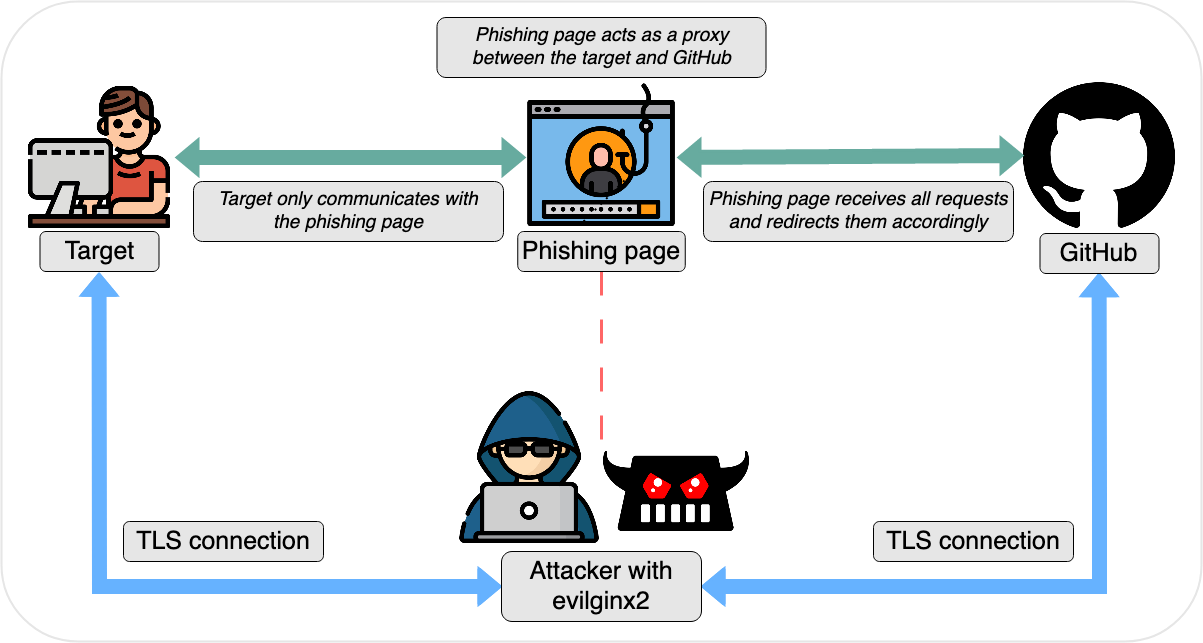

The diagram above was exported from draw.io. Its source (the exported page's mxGraphModel, read from the mxfile embedded in the PNG):
<mxGraphModel dx="3559" dy="1282" grid="1" gridSize="10" guides="1" tooltips="1" connect="1" arrows="1" fold="1" page="1" pageScale="1" pageWidth="1169" pageHeight="827" math="0" shadow="0">
  <root>
    <mxCell id="0" />
    <mxCell id="1" parent="0" />
    <mxCell id="zZXgHpp1jXZN8DM9VPT4-38" value="" style="rounded=1;whiteSpace=wrap;html=1;labelBackgroundColor=none;fillStyle=auto;strokeColor=#E6E6E6;fontSize=25;fillColor=none;strokeWidth=2;arcSize=12;" vertex="1" parent="1">
      <mxGeometry x="-262" y="220" width="1200" height="640" as="geometry" />
    </mxCell>
    <mxCell id="zZXgHpp1jXZN8DM9VPT4-23" value="" style="ellipse;whiteSpace=wrap;html=1;aspect=fixed;labelBackgroundColor=#FFFFFF;strokeColor=none;fontSize=19;" vertex="1" parent="1">
      <mxGeometry x="765" y="308" width="142" height="142" as="geometry" />
    </mxCell>
    <mxCell id="zZXgHpp1jXZN8DM9VPT4-2" value="" style="shape=image;imageAspect=0;aspect=fixed;verticalLabelPosition=bottom;verticalAlign=top;image=https://cdn-icons-png.flaticon.com/512/3749/3749784.png;" vertex="1" parent="1">
      <mxGeometry x="-240" y="300" width="152" height="152" as="geometry" />
    </mxCell>
    <mxCell id="zZXgHpp1jXZN8DM9VPT4-8" style="edgeStyle=orthogonalEdgeStyle;rounded=0;orthogonalLoop=1;jettySize=auto;html=1;strokeColor=#FF6666;dashed=1;dashPattern=8 8;strokeWidth=3;endArrow=none;endFill=0;exitX=0.5;exitY=1;exitDx=0;exitDy=0;" edge="1" parent="1" source="zZXgHpp1jXZN8DM9VPT4-36">
      <mxGeometry relative="1" as="geometry">
        <mxPoint x="338" y="660" as="targetPoint" />
        <mxPoint x="338.3600000000001" y="493.24" as="sourcePoint" />
      </mxGeometry>
    </mxCell>
    <mxCell id="zZXgHpp1jXZN8DM9VPT4-3" value="" style="shape=image;imageAspect=0;aspect=fixed;verticalLabelPosition=bottom;verticalAlign=top;image=https://cdn-icons-png.flaticon.com/512/4397/4397166.png;" vertex="1" parent="1">
      <mxGeometry x="262" y="300" width="152" height="152" as="geometry" />
    </mxCell>
    <mxCell id="zZXgHpp1jXZN8DM9VPT4-4" value="" style="shape=image;imageAspect=0;aspect=fixed;verticalLabelPosition=bottom;verticalAlign=top;image=https://cdn-icons-png.flaticon.com/512/2111/2111432.png;" vertex="1" parent="1">
      <mxGeometry x="760" y="298" width="152" height="152" as="geometry" />
    </mxCell>
    <mxCell id="zZXgHpp1jXZN8DM9VPT4-5" value="" style="shape=image;imageAspect=0;aspect=fixed;verticalLabelPosition=bottom;verticalAlign=top;image=https://cdn-icons-png.flaticon.com/512/924/924915.png;" vertex="1" parent="1">
      <mxGeometry x="190" y="610" width="152" height="152" as="geometry" />
    </mxCell>
    <mxCell id="zZXgHpp1jXZN8DM9VPT4-6" value="" style="shape=image;imageAspect=0;aspect=fixed;verticalLabelPosition=bottom;verticalAlign=top;image=https://raw.githubusercontent.com/kgretzky/evilginx2/master/media/img/evilginx2-logo-512.png;" vertex="1" parent="1">
      <mxGeometry x="340" y="670" width="146.29" height="80" as="geometry" />
    </mxCell>
    <mxCell id="zZXgHpp1jXZN8DM9VPT4-7" value="" style="endArrow=none;dashed=1;html=1;dashPattern=1 3;strokeWidth=2;rounded=0;" edge="1" parent="1">
      <mxGeometry width="50" height="50" relative="1" as="geometry">
        <mxPoint x="320" y="440" as="sourcePoint" />
        <mxPoint x="370" y="390" as="targetPoint" />
      </mxGeometry>
    </mxCell>
    <mxCell id="zZXgHpp1jXZN8DM9VPT4-10" value="" style="shape=flexArrow;endArrow=classic;startArrow=classic;html=1;rounded=0;strokeColor=#66B2FF;strokeWidth=3;entryX=0;entryY=0.5;entryDx=0;entryDy=0;fillColor=#66B2FF;exitX=0.495;exitY=1.033;exitDx=0;exitDy=0;exitPerimeter=0;" edge="1" parent="1" target="zZXgHpp1jXZN8DM9VPT4-37">
      <mxGeometry width="100" height="100" relative="1" as="geometry">
        <mxPoint x="-164.44999999999982" y="491.32000000000016" as="sourcePoint" />
        <mxPoint x="-150" y="680" as="targetPoint" />
        <Array as="points">
          <mxPoint x="-164" y="805" />
        </Array>
      </mxGeometry>
    </mxCell>
    <mxCell id="zZXgHpp1jXZN8DM9VPT4-12" value="" style="shape=flexArrow;endArrow=classic;startArrow=classic;html=1;rounded=0;strokeColor=#66B2FF;strokeWidth=3;fontSize=25;fillColor=#66B2FF;entryX=0.496;entryY=0.995;entryDx=0;entryDy=0;entryPerimeter=0;exitX=1;exitY=0.5;exitDx=0;exitDy=0;" edge="1" parent="1" source="zZXgHpp1jXZN8DM9VPT4-37">
      <mxGeometry width="100" height="100" relative="1" as="geometry">
        <mxPoint x="490" y="720" as="sourcePoint" />
        <mxPoint x="835.5999999999999" y="491.79999999999995" as="targetPoint" />
        <Array as="points">
          <mxPoint x="836" y="805" />
          <mxPoint x="836" y="720" />
        </Array>
      </mxGeometry>
    </mxCell>
    <mxCell id="zZXgHpp1jXZN8DM9VPT4-14" value="" style="shape=flexArrow;endArrow=classic;startArrow=classic;html=1;rounded=0;strokeColor=#67AB9F;strokeWidth=3;fontSize=25;exitX=1;exitY=0.5;exitDx=0;exitDy=0;entryX=0;entryY=0.5;entryDx=0;entryDy=0;fillColor=#67AB9F;gradientColor=none;" edge="1" parent="1" source="zZXgHpp1jXZN8DM9VPT4-2" target="zZXgHpp1jXZN8DM9VPT4-3">
      <mxGeometry width="100" height="100" relative="1" as="geometry">
        <mxPoint x="30" y="426" as="sourcePoint" />
        <mxPoint x="130" y="326" as="targetPoint" />
      </mxGeometry>
    </mxCell>
    <mxCell id="zZXgHpp1jXZN8DM9VPT4-25" value="" style="shape=flexArrow;endArrow=classic;startArrow=classic;html=1;rounded=0;strokeColor=#67AB9F;strokeWidth=3;fontSize=25;exitX=1;exitY=0.5;exitDx=0;exitDy=0;entryX=0;entryY=0.5;entryDx=0;entryDy=0;fillColor=#67AB9F;gradientColor=none;" edge="1" parent="1" source="zZXgHpp1jXZN8DM9VPT4-3" target="zZXgHpp1jXZN8DM9VPT4-4">
      <mxGeometry width="100" height="100" relative="1" as="geometry">
        <mxPoint x="440" y="360" as="sourcePoint" />
        <mxPoint x="790" y="360" as="targetPoint" />
      </mxGeometry>
    </mxCell>
    <mxCell id="zZXgHpp1jXZN8DM9VPT4-28" value="&lt;font style=&quot;font-size: 19px;&quot;&gt;&lt;i style=&quot;&quot;&gt;Target only communicates with&lt;br style=&quot;&quot;&gt;the phishing page&lt;br style=&quot;&quot;&gt;&lt;/i&gt;&lt;/font&gt;" style="rounded=1;whiteSpace=wrap;html=1;labelBackgroundColor=none;fillStyle=auto;strokeColor=default;fontSize=19;fillColor=#E6E6E6;fontStyle=2" vertex="1" parent="1">
      <mxGeometry x="-70" y="400" width="310" height="60" as="geometry" />
    </mxCell>
    <mxCell id="zZXgHpp1jXZN8DM9VPT4-30" value="Target" style="rounded=1;whiteSpace=wrap;html=1;labelBackgroundColor=none;fillStyle=auto;strokeColor=default;fontSize=25;fillColor=#E6E6E6;" vertex="1" parent="1">
      <mxGeometry x="-223.5" y="450" width="119" height="40" as="geometry" />
    </mxCell>
    <mxCell id="zZXgHpp1jXZN8DM9VPT4-31" value="Phishing page receives all requests&lt;br style=&quot;font-size: 18px;&quot;&gt;and redirects them accordingly" style="rounded=1;whiteSpace=wrap;html=1;labelBackgroundColor=none;fillStyle=auto;strokeColor=default;fontSize=19;fillColor=#E6E6E6;fontStyle=2" vertex="1" parent="1">
      <mxGeometry x="440" y="400" width="310" height="60" as="geometry" />
    </mxCell>
    <mxCell id="zZXgHpp1jXZN8DM9VPT4-32" value="Phishing page acts as a proxy between the target and GitHub" style="rounded=1;whiteSpace=wrap;html=1;labelBackgroundColor=none;fillStyle=auto;strokeColor=default;fontSize=19;fillColor=#E6E6E6;fontStyle=2" vertex="1" parent="1">
      <mxGeometry x="173.5" y="236" width="329" height="60" as="geometry" />
    </mxCell>
    <mxCell id="zZXgHpp1jXZN8DM9VPT4-33" value="GitHub" style="rounded=1;whiteSpace=wrap;html=1;labelBackgroundColor=none;fillStyle=auto;strokeColor=default;fontSize=25;fillColor=#E6E6E6;" vertex="1" parent="1">
      <mxGeometry x="776.5" y="452" width="119" height="40" as="geometry" />
    </mxCell>
    <mxCell id="zZXgHpp1jXZN8DM9VPT4-34" value="TLS connection" style="rounded=1;whiteSpace=wrap;html=1;labelBackgroundColor=none;fillStyle=auto;strokeColor=default;fontSize=25;fillColor=#E6E6E6;" vertex="1" parent="1">
      <mxGeometry x="-140" y="740" width="200" height="40" as="geometry" />
    </mxCell>
    <mxCell id="zZXgHpp1jXZN8DM9VPT4-35" value="TLS connection" style="rounded=1;whiteSpace=wrap;html=1;labelBackgroundColor=none;fillStyle=auto;strokeColor=default;fontSize=25;fillColor=#E6E6E6;" vertex="1" parent="1">
      <mxGeometry x="610" y="740" width="200" height="40" as="geometry" />
    </mxCell>
    <mxCell id="zZXgHpp1jXZN8DM9VPT4-36" value="Phishing page" style="rounded=1;whiteSpace=wrap;html=1;labelBackgroundColor=none;fillStyle=auto;strokeColor=default;fontSize=25;fillColor=#E6E6E6;" vertex="1" parent="1">
      <mxGeometry x="254.25" y="450" width="167.5" height="40" as="geometry" />
    </mxCell>
    <mxCell id="zZXgHpp1jXZN8DM9VPT4-37" value="Attacker with evilginx2" style="rounded=1;whiteSpace=wrap;html=1;labelBackgroundColor=none;fillStyle=auto;strokeColor=default;fontSize=25;fillColor=#E6E6E6;" vertex="1" parent="1">
      <mxGeometry x="238" y="770" width="200" height="70" as="geometry" />
    </mxCell>
  </root>
</mxGraphModel>